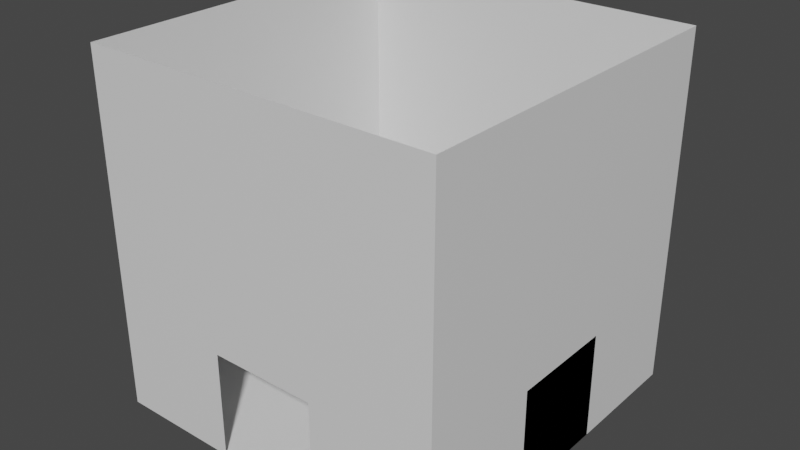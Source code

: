 # Source: House_v1_1.blend  (saved by Blender 2.80.75; exported with 4.5.12 LTS)
import bpy
from mathutils import Matrix  # noqa: F401  (used for matrix-valued properties, if any)

bpy.ops.wm.read_factory_settings(use_empty=True)
scene = bpy.context.scene
scene.name = 'Scene'

# ---- collections
col_collection = bpy.data.collections.new('Collection'); scene.collection.children.link(col_collection)

# ---- materials (node trees are filled in below, after node groups)
mat_material = bpy.data.materials.new('Material')
mat_material.alpha_threshold = 0.0
mat_material.use_transparent_shadow = False
mat_material.line_color = (0.0, 0.0, 0.0, 1.0)

# ---- material node trees
mat_material.use_nodes = True; mat_material.node_tree.nodes.clear()
_N = mat_material.node_tree.nodes; _L = mat_material.node_tree.links
n0 = _N.new('ShaderNodeOutputMaterial'); n0.name = 'Material Output'; n0.location = (300, 300)
n1 = _N.new('ShaderNodeBsdfPrincipled'); n1.name = 'Principled BSDF'; n1.location = (10, 300)
n1.distribution = 'GGX'
n1.subsurface_method = 'BURLEY'
n1.inputs[2].default_value = 0.4
n1.inputs[3].default_value = 1.45
n1.inputs[27].default_value = (0.0, 0.0, 0.0, 1.0)
n1.inputs[28].default_value = 1.0
_L.new(n1.outputs[0], n0.inputs[0])
n0.is_active_output = True

# ---- world
world_world = bpy.data.worlds.new('World'); scene.world = world_world
world_world.use_nodes = True; world_world.node_tree.nodes.clear()
_N = world_world.node_tree.nodes; _L = world_world.node_tree.links
n0 = _N.new('ShaderNodeOutputWorld'); n0.name = 'World Output'; n0.location = (300, 300)
n1 = _N.new('ShaderNodeBackground'); n1.name = 'Background'; n1.location = (10, 300)
n1.inputs[0].default_value = (0.05088, 0.05088, 0.05088, 1.0)
_L.new(n1.outputs[0], n0.inputs[0])
n0.is_active_output = True
world_world.color = (0.05088, 0.05088, 0.05088)
world_world.use_sun_shadow = False
world_world.sun_shadow_jitter_overblur = 0.0

# ---- meshes
me_cube = bpy.data.meshes.new('Cube')
me_cube.from_pydata([(1.0, -0.3, -1.0), (1.0, -0.3, -0.4), (-1.0, -0.3, -1.0), (-1.0, -0.3, -0.4), (1.0, 0.3, -0.4), (-1.0, 0.3, -1.0), (-1.0, 0.3, -0.4), (-1.0, -0.3, -1.0), (-1.0, 0.3, -1.0), (1.0, 0.3, -1.0), (-1.0, -0.3, -1.0), (-0.3, -1.0, -0.4), (-0.3, 1.0, -0.4), (0.3, -1.0, -0.4), (0.3, 1.0, -0.4), (-0.3, -1.0, -1.0), (0.3, 1.0, -1.0), (1.0, 1.0, 1.0), (1.0, 1.0, -1.0), (1.0, -1.0, 1.0), (1.0, -1.0, -1.0), (-1.0, 1.0, 1.0), (-1.0, 1.0, -1.0), (-1.0, -1.0, 1.0), (-1.0, -1.0, -1.0), (0.3, -1.0, -1.0), (-0.3, 1.0, -1.0), (-1.0, -0.3, -0.4), (-1.0, -0.3, -1.0), (-1.0, -0.3, -1.0), (-1.0, 0.3, -0.4), (-1.0, -0.3, -1.0), (-1.0, 0.3, -1.0)], [], [(20, 19, 23, 24, 15, 11, 13, 25), (1, 4, 9, 18, 17, 19, 20, 0), (22, 21, 17, 18, 16, 14, 12, 26), (27, 29, 10, 24, 23, 21, 22, 5, 6), (3, 2, 29, 27), (30, 3, 27, 6), (28, 31, 7, 10), (2, 28, 10, 29), (32, 30, 6, 8), (20, 18, 22, 24)])
_uv = me_cube.uv_layers.new(name='UVMap')
_uv.uv.foreach_set('vector', [0.375, 0.25, 0.625, 0.25, 0.625, 0.5, 0.375, 0.5, 0.375, 0.4125, 0.45, 0.4125, 0.45, 0.3375, 0.375, 0.3375, 0.0, 0.0, 0.0, 0.0, 0.0, 0.0, 0.625, 0.75, 0.0, 0.0, 0.625, 0.25, 0.375, 0.25, 0.0, 0.0, 0.625, 0.5, 0.875, 0.5, 0.875, 0.75, 0.625, 0.75, 0.625, 0.6625, 0.7, 0.6625, 0.7, 0.5875, 0.625, 0.5875, 0.0, 0.0, 0.0, 0.0, 0.0, 0.0, 0.375, 0.5, 0.625, 0.5, 0.875, 0.5, 0.625, 0.5, 0.0, 0.0, 0.0, 0.0, 0.0, 0.0, 0.0, 0.0, 0.0, 0.0, 0.0, 0.0, 0.0, 0.0, 0.0, 0.0, 0.0, 0.0, 0.0, 0.0, 0.0, 0.0, 0.0, 0.0, 0.0, 0.0, 0.0, 0.0, 0.0, 0.0, 0.0, 0.0, 0.0, 0.0, 0.0, 0.0, 0.0, 0.0, 0.0, 0.0, 0.0, 0.0, 0.0, 0.0, 0.0, 0.0, 0.0, 0.0, 0.0, 0.0, 0.0, 0.0])
me_cube.materials.append(mat_material)
me_cube.use_remesh_preserve_volume = False
me_cube.use_remesh_preserve_attributes = False
me_cube.use_mirror_vertex_groups = False
me_cube.update()
me_cube_003 = bpy.data.meshes.new('Cube.003')
me_cube_003.from_pydata([(1.0, -0.3, -1.0), (1.0, -0.3, -0.4), (-1.0, -0.3, -1.0), (-1.0, -0.3, -0.4), (1.0, 0.3, -1.0), (1.0, 0.3, -0.4), (-1.0, 0.3, -1.0), (-1.0, 0.3, -0.4), (1.0, -0.3, -1.0), (-1.0, -0.3, -1.0), (1.0, 0.3, -1.0), (-0.3, 0.3, -1.0), (0.3, -0.3, -1.0), (1.0, 0.3, -1.0), (-1.0, -0.3, -1.0), (-1.0, -0.09, -0.4), (1.0, 0.09, -0.4), (-0.3, 1.0, -1.0), (0.3, -1.0, -1.0), (0.3, 0.3, -1.0), (-0.3, -0.3, -1.0), (0.3, -1.0, -1.0), (-0.3, 1.0, -1.0), (-0.6231, 0.3, -1.0), (-0.5211, 0.1105, -1.0), (-0.3, 0.3, -0.4), (-0.1635, 0.3, -0.4), (0.3, 0.3, -0.4), (0.6231, -0.3, -1.0), (0.5211, -0.1105, -1.0), (0.0, 0.0, -1.0), (-0.3, -0.3, -0.4), (-0.2265, -0.3, -0.4), (0.3, -0.3, -0.4), (-0.1969, -0.01772, -0.4), (-0.1726, 0.2131, -0.4), (0.0, 0.0, -0.4), (0.1969, 0.01772, -0.4), (0.2131, 0.1726, -0.4), (-0.2131, -0.1726, -0.4), (0.1726, -0.2131, -0.4), (-0.1635, 0.3, -0.4), (0.6231, -0.3, -1.0), (0.1635, -0.3, -0.4), (-0.6231, 0.3, -1.0), (0.0, 0.0, -1.0), (0.0, 0.0, -1.0)], [(45, 12), (13, 10), (14, 9), (46, 20), (21, 18), (22, 17), (23, 24), (28, 29), (19, 29), (11, 30), (12, 30), (12, 33), (20, 24), (33, 27), (11, 45), (19, 46)], [(0, 1, 33, 32, 31, 20, 12, 42), (6, 7, 25, 26, 27, 19, 11, 44), (4, 5, 0), (2, 6, 44, 11, 19, 30, 20), (7, 15, 3, 43, 33, 1, 16, 5, 41, 25), (13, 5, 8), (5, 1, 8), (0, 5, 16, 1), (0, 28, 12, 29, 4), (4, 8, 0), (19, 27, 26, 25, 41, 5, 4), (6, 23, 11, 24, 2), (0, 1, 16, 5, 4), (4, 5, 16, 1, 0, 8), (20, 31, 32, 33, 43, 3, 2), (30, 19, 4, 0, 42, 12, 20)])
_uv = me_cube_003.uv_layers.new(name='UVMap')
_uv.uv.foreach_set('vector', [0.375, 0.0, 0.625, 0.0, 0.625, 0.0875, 0.625, 0.1533, 0.625, 0.1625, 0.375, 0.1625, 0.375, 0.0875, 0.375, 0.04712, 0.375, 0.5, 0.625, 0.5, 0.625, 0.5875, 0.625, 0.6046, 0.625, 0.6625, 0.375, 0.6625, 0.375, 0.5875, 0.375, 0.5471, 0.375, 0.75, 0.625, 0.75, 0.375, 1.0, 0.125, 0.5, 0.375, 0.5, 0.375, 0.5471, 0.375, 0.5875, 0.375, 0.6625, 0.25, 0.625, 0.125, 0.5875, 0.625, 0.5, 0.7875, 0.5, 0.875, 0.5, 0.875, 0.6454, 0.875, 0.6625, 0.875, 0.75, 0.7125, 0.75, 0.625, 0.75, 0.625, 0.6046, 0.625, 0.5875, 0.375, 0.3375, 0.45, 0.3375, 0.375, 0.4125, 0.45, 0.3375, 0.45, 0.4125, 0.375, 0.4125, 0.375, 1.0, 0.625, 0.75, 0.625, 0.8375, 0.625, 1.0, 0.625, 0.9125, 0.5779, 0.9125, 0.5375, 0.9125, 0.5651, 0.8888, 0.625, 0.8375, 0.625, 0.8375, 0.625, 0.9125, 0.625, 0.9125, 0.375, 0.6625, 0.625, 0.6625, 0.625, 0.6046, 0.625, 0.5875, 0.625, 0.6046, 0.625, 0.75, 0.375, 0.75, 0.375, 0.8375, 0.4221, 0.8375, 0.4625, 0.8375, 0.4349, 0.8612, 0.375, 0.9125, 0.125, 0.6625, 0.2, 0.6625, 0.2, 0.6138, 0.2, 0.5875, 0.125, 0.5875, 0.125, 0.5875, 0.2, 0.5875, 0.2, 0.6138, 0.2, 0.6625, 0.125, 0.6625, 0.125, 0.6625, 0.375, 0.1625, 0.625, 0.1625, 0.625, 0.1533, 0.625, 0.0875, 0.625, 0.1046, 0.625, 0.25, 0.375, 0.25, 0.25, 0.625, 0.375, 0.6625, 0.375, 0.75, 0.125, 0.75, 0.125, 0.7029, 0.125, 0.6625, 0.125, 0.5875])
me_cube_003.materials.append(mat_material)
me_cube_003.use_remesh_preserve_volume = False
me_cube_003.use_remesh_preserve_attributes = False
me_cube_003.use_mirror_vertex_groups = False
me_cube_003.update()

# ---- objects
ob_cube = bpy.data.objects.new('Cube', me_cube)
ob_cube_001 = bpy.data.objects.new('Cube.001', me_cube_003)

# ---- transforms, parenting, visibility, modifiers, constraints
ob_cube.location = (0.0, 0.0, 1.0)
ob_cube.lock_rotations_4d = False
ob_cube.empty_display_type = 'ARROWS'
ob_cube.lineart.crease_threshold = 0.0
ob_cube_001.location = (0.0, 0.0, 1.0)
ob_cube_001.lock_rotations_4d = False
ob_cube_001.empty_display_type = 'ARROWS'
ob_cube_001.lineart.crease_threshold = 0.0

# ---- collection membership
col_collection.objects.link(ob_cube)
col_collection.objects.link(ob_cube_001)

# ---- scene / render settings (as saved in the file)
scene.frame_start = 1; scene.frame_end = 250; scene.frame_set(1)
scene.render.engine = 'BLENDER_EEVEE_NEXT'
scene.cycles.use_denoising = False
scene.cycles.samples = 128
scene.cycles.sampling_pattern = 'TABULATED_SOBOL'
scene.cycles.use_adaptive_sampling = False
scene.cycles.use_light_tree = False
scene.view_settings.view_transform = 'Filmic'
bpy.context.view_layer.update()

# ---- added for rendering (the .blend has no active camera and no usable light): camera, sun
cam_auto = bpy.data.cameras.new('AutoCamera')
cam_auto.lens = 50.0
cam_auto.sensor_width = 36.0
cam_auto.clip_end = 1000.0
ob_auto_camera = bpy.data.objects.new('AutoCamera', cam_auto)
scene.collection.objects.link(ob_auto_camera)
ob_auto_camera.location = (3.20507, -3.84609, 3.56406)
ob_auto_camera.rotation_euler = (1.09748, -7.21219e-08, 0.694738)
scene.camera = ob_auto_camera
light_auto_sun = bpy.data.lights.new('AutoSun', 'SUN')
light_auto_sun.energy = 3.0
light_auto_sun.angle = 0.0523599
ob_auto_sun = bpy.data.objects.new('AutoSun', light_auto_sun)
scene.collection.objects.link(ob_auto_sun)
ob_auto_sun.rotation_euler = (0.872665, 0.174533, 0.523599)
bpy.context.view_layer.update()
